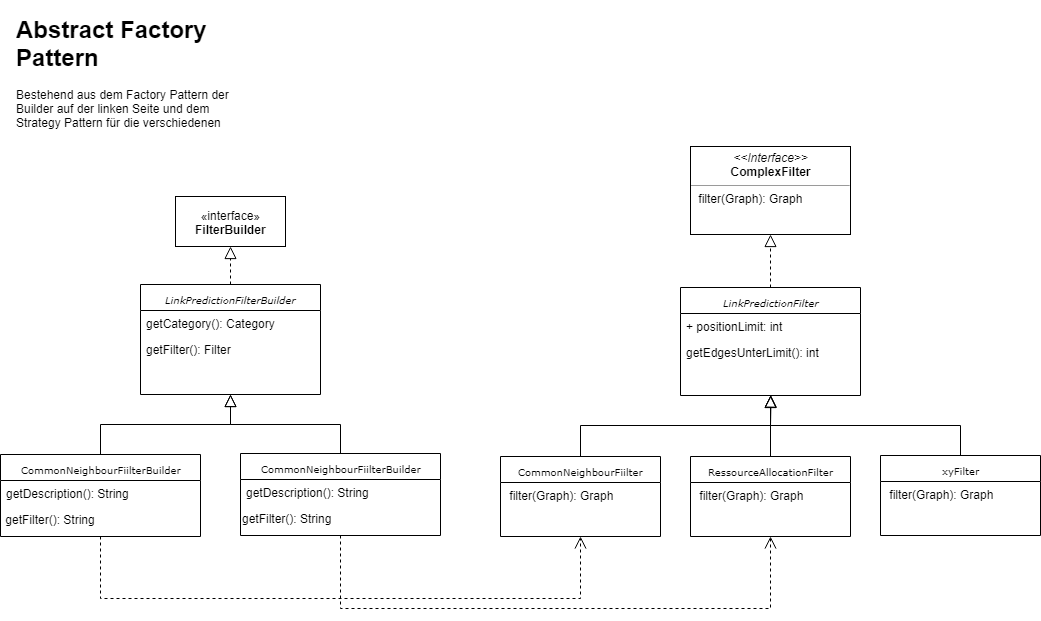

The diagram above was exported from draw.io. Its source (the exported page's mxGraphModel, read from the mxfile embedded in the PNG):
<mxGraphModel dx="1669" dy="775" grid="1" gridSize="10" guides="1" tooltips="1" connect="1" arrows="1" fold="1" page="1" pageScale="1" pageWidth="1100" pageHeight="850" background="#ffffff" math="0" shadow="0">
  <root>
    <mxCell id="0" />
    <mxCell id="1" parent="0" />
    <mxCell id="5d2195bd80daf111-10" value="&lt;p style=&quot;margin: 0px ; margin-top: 4px ; text-align: center&quot;&gt;&lt;i&gt;&amp;lt;&amp;lt;Interface&amp;gt;&amp;gt;&lt;/i&gt;&lt;br&gt;&lt;b&gt;ComplexFilter&lt;/b&gt;&lt;/p&gt;&lt;hr size=&quot;1&quot;&gt;&lt;p style=&quot;margin: 0px ; margin-left: 4px&quot;&gt;&lt;/p&gt;&lt;p style=&quot;margin: 0px ; margin-left: 4px&quot;&gt;&amp;nbsp;filter(Graph): Graph&lt;br&gt;&lt;br&gt;&lt;/p&gt;" style="verticalAlign=top;align=left;overflow=fill;fontSize=12;fontFamily=Helvetica;html=1;rounded=0;shadow=0;comic=0;labelBackgroundColor=none;strokeColor=#000000;strokeWidth=1;fillColor=#ffffff;" parent="1" vertex="1">
      <mxGeometry x="719" y="206" width="160" height="88" as="geometry" />
    </mxCell>
    <mxCell id="5d2195bd80daf111-30" style="edgeStyle=orthogonalEdgeStyle;rounded=0;html=1;dashed=1;labelBackgroundColor=none;startFill=0;endArrow=block;endFill=0;endSize=10;fontFamily=Verdana;fontSize=10;exitX=0.5;exitY=0;exitDx=0;exitDy=0;entryX=0.5;entryY=1;entryDx=0;entryDy=0;" parent="1" source="NrUGDpLi5fZ3qsQLaCOx-1" target="5d2195bd80daf111-10" edge="1">
      <mxGeometry relative="1" as="geometry">
        <mxPoint x="604" y="214" as="sourcePoint" />
        <mxPoint x="647" y="396" as="targetPoint" />
      </mxGeometry>
    </mxCell>
    <mxCell id="NrUGDpLi5fZ3qsQLaCOx-1" value="&lt;i&gt;LinkPredictionFilter&lt;/i&gt;" style="swimlane;html=1;fontStyle=0;childLayout=stackLayout;horizontal=1;startSize=26;fillColor=none;horizontalStack=0;resizeParent=1;resizeLast=0;collapsible=1;marginBottom=0;swimlaneFillColor=#ffffff;rounded=0;shadow=0;comic=0;labelBackgroundColor=none;strokeColor=#000000;strokeWidth=1;fontFamily=Verdana;fontSize=10;fontColor=#000000;align=center;" parent="1" vertex="1">
      <mxGeometry x="709" y="347" width="180" height="108" as="geometry" />
    </mxCell>
    <mxCell id="NrUGDpLi5fZ3qsQLaCOx-2" value="+ positionLimit: int" style="text;html=1;strokeColor=none;fillColor=none;align=left;verticalAlign=top;spacingLeft=4;spacingRight=4;whiteSpace=wrap;overflow=hidden;rotatable=0;points=[[0,0.5],[1,0.5]];portConstraint=eastwest;" parent="NrUGDpLi5fZ3qsQLaCOx-1" vertex="1">
      <mxGeometry y="26" width="180" height="26" as="geometry" />
    </mxCell>
    <mxCell id="NrUGDpLi5fZ3qsQLaCOx-3" value="getEdgesUnterLimit(): int" style="text;html=1;strokeColor=none;fillColor=none;align=left;verticalAlign=top;spacingLeft=4;spacingRight=4;whiteSpace=wrap;overflow=hidden;rotatable=0;points=[[0,0.5],[1,0.5]];portConstraint=eastwest;" parent="NrUGDpLi5fZ3qsQLaCOx-1" vertex="1">
      <mxGeometry y="52" width="180" height="26" as="geometry" />
    </mxCell>
    <mxCell id="NrUGDpLi5fZ3qsQLaCOx-5" value="&lt;span&gt;CommonNeighbourFiilter&lt;/span&gt;" style="swimlane;html=1;fontStyle=0;childLayout=stackLayout;horizontal=1;startSize=26;fillColor=none;horizontalStack=0;resizeParent=1;resizeLast=0;collapsible=1;marginBottom=0;swimlaneFillColor=#ffffff;rounded=0;shadow=0;comic=0;labelBackgroundColor=none;strokeColor=#000000;strokeWidth=1;fontFamily=Verdana;fontSize=10;fontColor=#000000;align=center;verticalAlign=middle;" parent="1" vertex="1">
      <mxGeometry x="529" y="516" width="160" height="80" as="geometry" />
    </mxCell>
    <mxCell id="NrUGDpLi5fZ3qsQLaCOx-6" value="&amp;nbsp;filter(Graph): Graph" style="text;html=1;strokeColor=none;fillColor=none;align=left;verticalAlign=middle;spacingLeft=4;spacingRight=4;whiteSpace=wrap;overflow=hidden;rotatable=0;points=[[0,0.5],[1,0.5]];portConstraint=eastwest;" parent="NrUGDpLi5fZ3qsQLaCOx-5" vertex="1">
      <mxGeometry y="26" width="160" height="26" as="geometry" />
    </mxCell>
    <mxCell id="NrUGDpLi5fZ3qsQLaCOx-9" value="&lt;span&gt;RessourceAllocationFilter&lt;/span&gt;" style="swimlane;html=1;fontStyle=0;childLayout=stackLayout;horizontal=1;startSize=26;fillColor=none;horizontalStack=0;resizeParent=1;resizeLast=0;collapsible=1;marginBottom=0;swimlaneFillColor=#ffffff;rounded=0;shadow=0;comic=0;labelBackgroundColor=none;strokeColor=#000000;strokeWidth=1;fontFamily=Verdana;fontSize=10;fontColor=#000000;align=center;verticalAlign=middle;" parent="1" vertex="1">
      <mxGeometry x="719" y="516" width="160" height="80" as="geometry" />
    </mxCell>
    <mxCell id="NrUGDpLi5fZ3qsQLaCOx-10" value="&amp;nbsp;filter(Graph): Graph" style="text;html=1;strokeColor=none;fillColor=none;align=left;verticalAlign=middle;spacingLeft=4;spacingRight=4;whiteSpace=wrap;overflow=hidden;rotatable=0;points=[[0,0.5],[1,0.5]];portConstraint=eastwest;" parent="NrUGDpLi5fZ3qsQLaCOx-9" vertex="1">
      <mxGeometry y="26" width="160" height="26" as="geometry" />
    </mxCell>
    <mxCell id="NrUGDpLi5fZ3qsQLaCOx-11" value="&lt;span&gt;xyFilter&lt;/span&gt;" style="swimlane;html=1;fontStyle=0;childLayout=stackLayout;horizontal=1;startSize=26;fillColor=none;horizontalStack=0;resizeParent=1;resizeLast=0;collapsible=1;marginBottom=0;swimlaneFillColor=#ffffff;rounded=0;shadow=0;comic=0;labelBackgroundColor=none;strokeColor=#000000;strokeWidth=1;fontFamily=Verdana;fontSize=10;fontColor=#000000;align=center;verticalAlign=middle;" parent="1" vertex="1">
      <mxGeometry x="909" y="515" width="160" height="80" as="geometry" />
    </mxCell>
    <mxCell id="NrUGDpLi5fZ3qsQLaCOx-12" value="&amp;nbsp;filter(Graph): Graph" style="text;html=1;strokeColor=none;fillColor=none;align=left;verticalAlign=middle;spacingLeft=4;spacingRight=4;whiteSpace=wrap;overflow=hidden;rotatable=0;points=[[0,0.5],[1,0.5]];portConstraint=eastwest;" parent="NrUGDpLi5fZ3qsQLaCOx-11" vertex="1">
      <mxGeometry y="26" width="160" height="26" as="geometry" />
    </mxCell>
    <mxCell id="NrUGDpLi5fZ3qsQLaCOx-13" style="edgeStyle=orthogonalEdgeStyle;rounded=0;html=1;labelBackgroundColor=none;startFill=0;endArrow=block;endFill=0;endSize=10;fontFamily=Verdana;fontSize=10;entryX=0.5;entryY=1;entryDx=0;entryDy=0;exitX=0.5;exitY=0;exitDx=0;exitDy=0;" parent="1" source="NrUGDpLi5fZ3qsQLaCOx-5" edge="1">
      <mxGeometry relative="1" as="geometry">
        <mxPoint x="627" y="476" as="sourcePoint" />
        <mxPoint x="799.3333333333335" y="454.66666666666674" as="targetPoint" />
      </mxGeometry>
    </mxCell>
    <mxCell id="NrUGDpLi5fZ3qsQLaCOx-14" style="edgeStyle=orthogonalEdgeStyle;rounded=0;html=1;labelBackgroundColor=none;startFill=0;endArrow=block;endFill=0;endSize=10;fontFamily=Verdana;fontSize=10;exitX=0.5;exitY=0;exitDx=0;exitDy=0;entryX=0.5;entryY=1;entryDx=0;entryDy=0;" parent="1" source="NrUGDpLi5fZ3qsQLaCOx-11" edge="1">
      <mxGeometry relative="1" as="geometry">
        <mxPoint x="619" y="526" as="sourcePoint" />
        <mxPoint x="799.3333333333335" y="454.66666666666674" as="targetPoint" />
        <Array as="points">
          <mxPoint x="989" y="485" />
          <mxPoint x="799" y="485" />
        </Array>
      </mxGeometry>
    </mxCell>
    <mxCell id="NrUGDpLi5fZ3qsQLaCOx-15" style="edgeStyle=orthogonalEdgeStyle;rounded=0;html=1;labelBackgroundColor=none;startFill=0;endArrow=block;endFill=0;endSize=10;fontFamily=Verdana;fontSize=10;entryX=0.5;entryY=1;entryDx=0;entryDy=0;exitX=0.5;exitY=0;exitDx=0;exitDy=0;" parent="1" source="NrUGDpLi5fZ3qsQLaCOx-9" edge="1">
      <mxGeometry relative="1" as="geometry">
        <mxPoint x="629" y="536" as="sourcePoint" />
        <mxPoint x="799.3333333333335" y="454.66666666666674" as="targetPoint" />
      </mxGeometry>
    </mxCell>
    <mxCell id="NrUGDpLi5fZ3qsQLaCOx-16" value="«interface»&lt;br&gt;&lt;b&gt;FilterBuilder&lt;/b&gt;" style="html=1;" parent="1" vertex="1">
      <mxGeometry x="204" y="256" width="110" height="50" as="geometry" />
    </mxCell>
    <mxCell id="NrUGDpLi5fZ3qsQLaCOx-17" style="edgeStyle=orthogonalEdgeStyle;rounded=0;html=1;dashed=1;labelBackgroundColor=none;startFill=0;endArrow=block;endFill=0;endSize=10;fontFamily=Verdana;fontSize=10;exitX=0.5;exitY=0;exitDx=0;exitDy=0;entryX=0.5;entryY=1;entryDx=0;entryDy=0;" parent="1" source="NrUGDpLi5fZ3qsQLaCOx-18" target="NrUGDpLi5fZ3qsQLaCOx-16" edge="1">
      <mxGeometry relative="1" as="geometry">
        <mxPoint x="54" y="214.5" as="sourcePoint" />
        <mxPoint x="248.83333333333348" y="294.16666666666674" as="targetPoint" />
      </mxGeometry>
    </mxCell>
    <mxCell id="NrUGDpLi5fZ3qsQLaCOx-18" value="&lt;i&gt;LinkPredictionFilterBuilder&lt;/i&gt;" style="swimlane;html=1;fontStyle=0;childLayout=stackLayout;horizontal=1;startSize=26;fillColor=none;horizontalStack=0;resizeParent=1;resizeLast=0;collapsible=1;marginBottom=0;swimlaneFillColor=#ffffff;rounded=0;shadow=0;comic=0;labelBackgroundColor=none;strokeColor=#000000;strokeWidth=1;fontFamily=Verdana;fontSize=10;fontColor=#000000;align=center;" parent="1" vertex="1">
      <mxGeometry x="169" y="344" width="180" height="110" as="geometry" />
    </mxCell>
    <mxCell id="NrUGDpLi5fZ3qsQLaCOx-19" value="getCategory(): Category" style="text;html=1;strokeColor=none;fillColor=none;align=left;verticalAlign=top;spacingLeft=4;spacingRight=4;whiteSpace=wrap;overflow=hidden;rotatable=0;points=[[0,0.5],[1,0.5]];portConstraint=eastwest;" parent="NrUGDpLi5fZ3qsQLaCOx-18" vertex="1">
      <mxGeometry y="26" width="180" height="26" as="geometry" />
    </mxCell>
    <mxCell id="NrUGDpLi5fZ3qsQLaCOx-31" value="getFilter(): Filter" style="text;html=1;strokeColor=none;fillColor=none;align=left;verticalAlign=top;spacingLeft=4;spacingRight=4;whiteSpace=wrap;overflow=hidden;rotatable=0;points=[[0,0.5],[1,0.5]];portConstraint=eastwest;" parent="NrUGDpLi5fZ3qsQLaCOx-18" vertex="1">
      <mxGeometry y="52" width="180" height="26" as="geometry" />
    </mxCell>
    <mxCell id="NrUGDpLi5fZ3qsQLaCOx-21" value="&lt;span&gt;CommonNeighbourFiilterBuilder&lt;/span&gt;" style="swimlane;html=1;fontStyle=0;childLayout=stackLayout;horizontal=1;startSize=26;fillColor=none;horizontalStack=0;resizeParent=1;resizeLast=0;collapsible=1;marginBottom=0;swimlaneFillColor=#ffffff;rounded=0;shadow=0;comic=0;labelBackgroundColor=none;strokeColor=#000000;strokeWidth=1;fontFamily=Verdana;fontSize=10;fontColor=#000000;align=center;verticalAlign=middle;" parent="1" vertex="1">
      <mxGeometry x="29" y="514" width="200" height="82" as="geometry" />
    </mxCell>
    <mxCell id="NrUGDpLi5fZ3qsQLaCOx-22" value="getDescription(): String" style="text;html=1;strokeColor=none;fillColor=none;align=left;verticalAlign=middle;spacingLeft=4;spacingRight=4;whiteSpace=wrap;overflow=hidden;rotatable=0;points=[[0,0.5],[1,0.5]];portConstraint=eastwest;" parent="NrUGDpLi5fZ3qsQLaCOx-21" vertex="1">
      <mxGeometry y="26" width="200" height="26" as="geometry" />
    </mxCell>
    <mxCell id="idag8i_CpVWbYHkUm_oc-1" value="&amp;nbsp;getFilter(): String" style="text;html=1;" vertex="1" parent="NrUGDpLi5fZ3qsQLaCOx-21">
      <mxGeometry y="52" width="200" height="30" as="geometry" />
    </mxCell>
    <mxCell id="NrUGDpLi5fZ3qsQLaCOx-27" style="edgeStyle=orthogonalEdgeStyle;rounded=0;html=1;labelBackgroundColor=none;startFill=0;endArrow=block;endFill=0;endSize=10;fontFamily=Verdana;fontSize=10;entryX=0.5;entryY=1;entryDx=0;entryDy=0;exitX=0.5;exitY=0;exitDx=0;exitDy=0;" parent="1" source="NrUGDpLi5fZ3qsQLaCOx-21" target="NrUGDpLi5fZ3qsQLaCOx-18" edge="1">
      <mxGeometry relative="1" as="geometry">
        <mxPoint x="77" y="476.5" as="sourcePoint" />
        <mxPoint x="249.33333333333348" y="455.16666666666674" as="targetPoint" />
      </mxGeometry>
    </mxCell>
    <mxCell id="NrUGDpLi5fZ3qsQLaCOx-33" value="&lt;span&gt;CommonNeighbourFiilterBuilder&lt;/span&gt;" style="swimlane;html=1;fontStyle=0;childLayout=stackLayout;horizontal=1;startSize=26;fillColor=none;horizontalStack=0;resizeParent=1;resizeLast=0;collapsible=1;marginBottom=0;swimlaneFillColor=#ffffff;rounded=0;shadow=0;comic=0;labelBackgroundColor=none;strokeColor=#000000;strokeWidth=1;fontFamily=Verdana;fontSize=10;fontColor=#000000;align=center;verticalAlign=middle;" parent="1" vertex="1">
      <mxGeometry x="269" y="513" width="200" height="82" as="geometry" />
    </mxCell>
    <mxCell id="NrUGDpLi5fZ3qsQLaCOx-34" value="getDescription(): String" style="text;html=1;strokeColor=none;fillColor=none;align=left;verticalAlign=middle;spacingLeft=4;spacingRight=4;whiteSpace=wrap;overflow=hidden;rotatable=0;points=[[0,0.5],[1,0.5]];portConstraint=eastwest;" parent="NrUGDpLi5fZ3qsQLaCOx-33" vertex="1">
      <mxGeometry y="26" width="200" height="26" as="geometry" />
    </mxCell>
    <mxCell id="idag8i_CpVWbYHkUm_oc-2" value="getFilter(): String" style="text;html=1;" vertex="1" parent="NrUGDpLi5fZ3qsQLaCOx-33">
      <mxGeometry y="52" width="200" height="30" as="geometry" />
    </mxCell>
    <mxCell id="NrUGDpLi5fZ3qsQLaCOx-35" style="edgeStyle=orthogonalEdgeStyle;rounded=0;html=1;labelBackgroundColor=none;startFill=0;endArrow=block;endFill=0;endSize=10;fontFamily=Verdana;fontSize=10;exitX=0.5;exitY=0;exitDx=0;exitDy=0;entryX=0.5;entryY=1;entryDx=0;entryDy=0;" parent="1" source="NrUGDpLi5fZ3qsQLaCOx-33" target="NrUGDpLi5fZ3qsQLaCOx-18" edge="1">
      <mxGeometry relative="1" as="geometry">
        <mxPoint x="138.83333333333348" y="523.6666666666667" as="sourcePoint" />
        <mxPoint x="259" y="458" as="targetPoint" />
      </mxGeometry>
    </mxCell>
    <mxCell id="NrUGDpLi5fZ3qsQLaCOx-36" style="edgeStyle=orthogonalEdgeStyle;rounded=0;html=1;dashed=1;labelBackgroundColor=none;startFill=0;endArrow=open;endFill=0;endSize=10;fontFamily=Verdana;fontSize=10;exitX=0.5;exitY=1;exitDx=0;exitDy=0;entryX=0.5;entryY=1;entryDx=0;entryDy=0;" parent="1" source="NrUGDpLi5fZ3qsQLaCOx-21" target="NrUGDpLi5fZ3qsQLaCOx-5" edge="1">
      <mxGeometry relative="1" as="geometry">
        <mxPoint x="268.68965517241395" y="354" as="sourcePoint" />
        <mxPoint x="268.68965517241395" y="316.0689655172414" as="targetPoint" />
        <Array as="points">
          <mxPoint x="129" y="658" />
          <mxPoint x="609" y="658" />
        </Array>
      </mxGeometry>
    </mxCell>
    <mxCell id="NrUGDpLi5fZ3qsQLaCOx-37" style="edgeStyle=orthogonalEdgeStyle;rounded=0;html=1;dashed=1;labelBackgroundColor=none;startFill=0;endArrow=open;endFill=0;endSize=10;fontFamily=Verdana;fontSize=10;exitX=0.5;exitY=1;exitDx=0;exitDy=0;entryX=0.5;entryY=1;entryDx=0;entryDy=0;" parent="1" source="NrUGDpLi5fZ3qsQLaCOx-33" target="NrUGDpLi5fZ3qsQLaCOx-9" edge="1">
      <mxGeometry relative="1" as="geometry">
        <mxPoint x="139.0344827586207" y="604.344827586207" as="sourcePoint" />
        <mxPoint x="619.0344827586207" y="605.7241379310345" as="targetPoint" />
        <Array as="points">
          <mxPoint x="369" y="668" />
          <mxPoint x="799" y="668" />
        </Array>
      </mxGeometry>
    </mxCell>
    <mxCell id="NrUGDpLi5fZ3qsQLaCOx-38" value="&lt;h1&gt;Abstract Factory Pattern&lt;/h1&gt;&lt;p&gt;Bestehend aus dem Factory Pattern der Builder auf der linken Seite und dem Strategy Pattern für die verschiedenen Filter auf der rechten Seite&lt;/p&gt;" style="text;html=1;strokeColor=none;fillColor=none;spacing=5;spacingTop=-20;whiteSpace=wrap;overflow=hidden;rounded=0;" parent="1" vertex="1">
      <mxGeometry x="40" y="70" width="240" height="120" as="geometry" />
    </mxCell>
  </root>
</mxGraphModel>